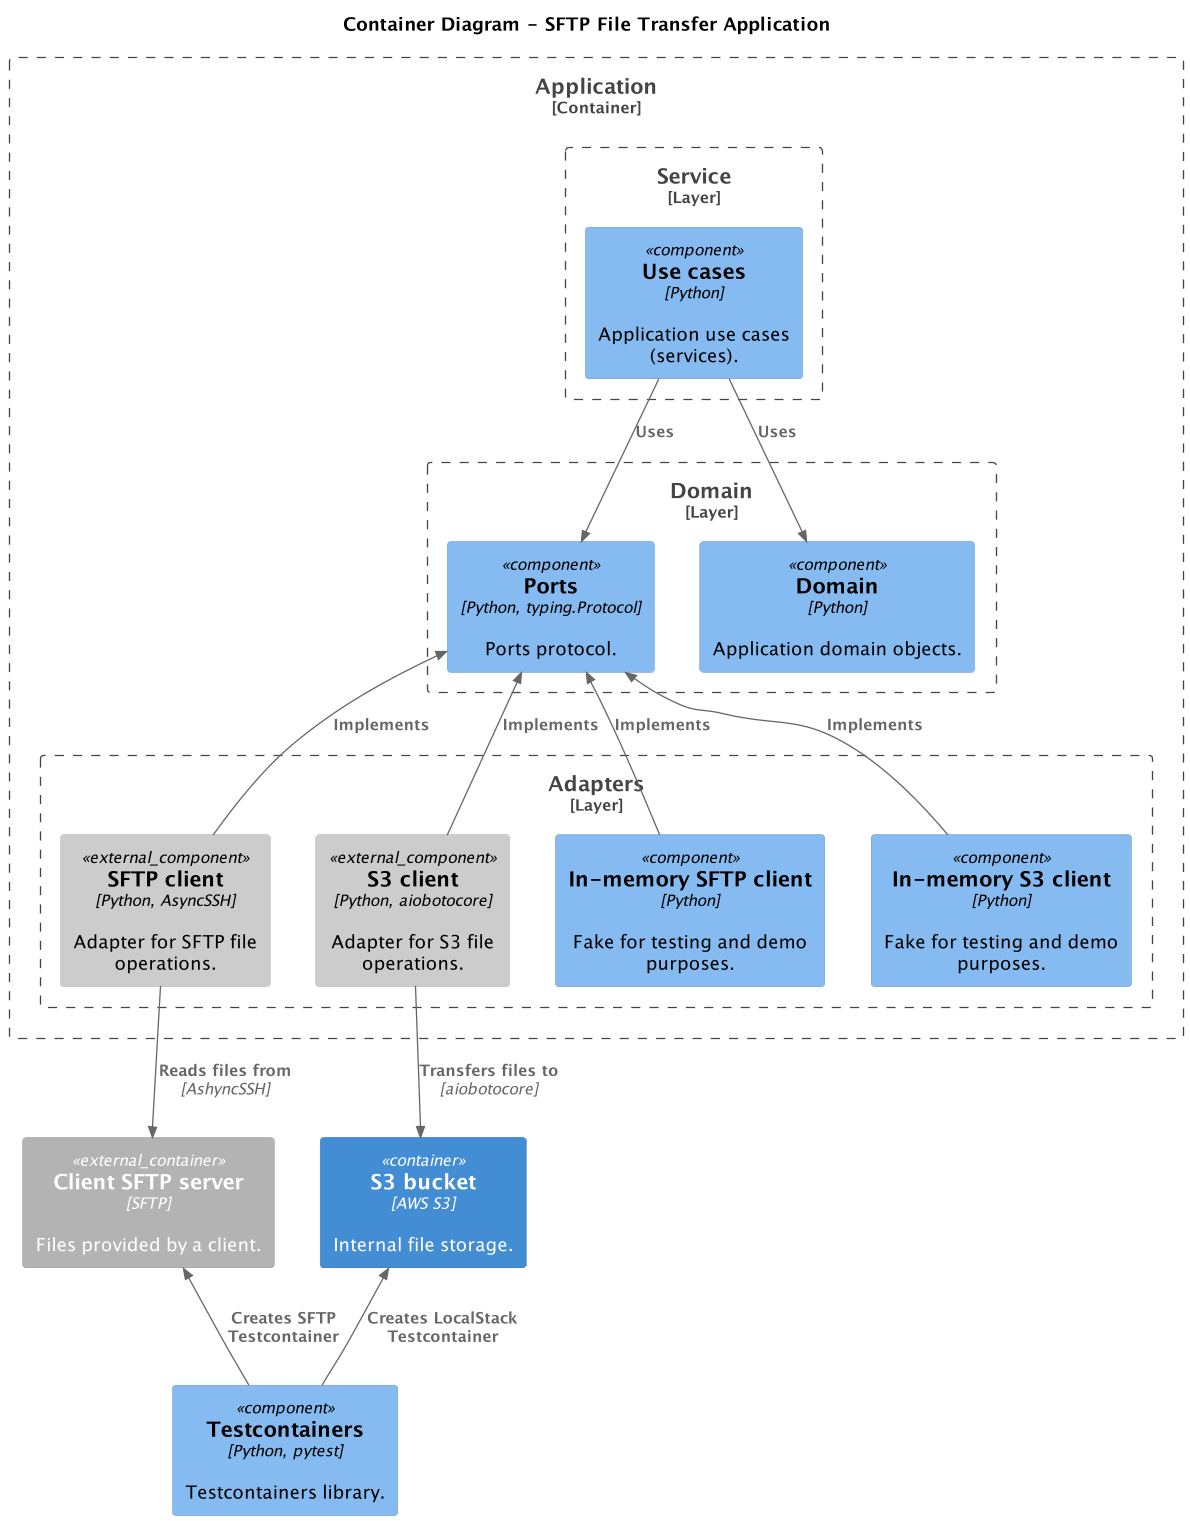

The diagram above was rendered by PlantUML. Its source (embedded in the PNG):
@startuml
!include <C4/C4_Component>
!include ../level_2_container/container/containers.puml

skinparam dpi 125

title Container Diagram - SFTP File Transfer Application

externalSftpContainer()
s3BucketContainer()

Boundary(appContainerBoundary, "Application", "Container") {
    Boundary(serviceLayer, "Service", "Layer") {
        Component(useCases, "Use cases", "Python", "Application use cases (services).")
    }

    Boundary(domainLayer, "Domain", "Layer") {
        Component(domain, "Domain", "Python", "Application domain objects.")

        Component(ports, "Ports", "Python, typing.Protocol", "Ports protocol.")
    }

    Boundary(infrastructureLayer, "Adapters", "Layer") {
        Component_Ext(sftpClient, "SFTP client", "Python, AsyncSSH", "Adapter for SFTP file operations.")

        Component_Ext(s3Client, "S3 client", "Python, aiobotocore", "Adapter for S3 file operations.")

        Component(fakeSftpClient, "In-memory SFTP client", "Python", "Fake for testing and demo purposes.")

        Component(fakeS3Client, "In-memory S3 client", "Python", "Fake for testing and demo purposes.")
    }
}

Component(testcontainers, "Testcontainers", "Python, pytest", "Testcontainers library.")

Rel_D(useCases, ports, "Uses")
Rel_D(useCases, domain, "Uses")

Rel_U(sftpClient, ports, "Implements")
Rel_U(s3Client, ports, "Implements")
Rel_U(fakeSftpClient, ports, "Implements")
Rel_U(fakeS3Client, ports, "Implements")

Rel_D(sftpClient, externalSftp, "Reads files from", "AshyncSSH")
Rel_D(s3Client, s3Bucket, "Transfers files to ", "aiobotocore")

Rel_U(testcontainers, externalSftp, "Creates SFTP Testcontainer")
Rel_U(testcontainers, s3Bucket, "Creates LocalStack Testcontainer")

@enduml